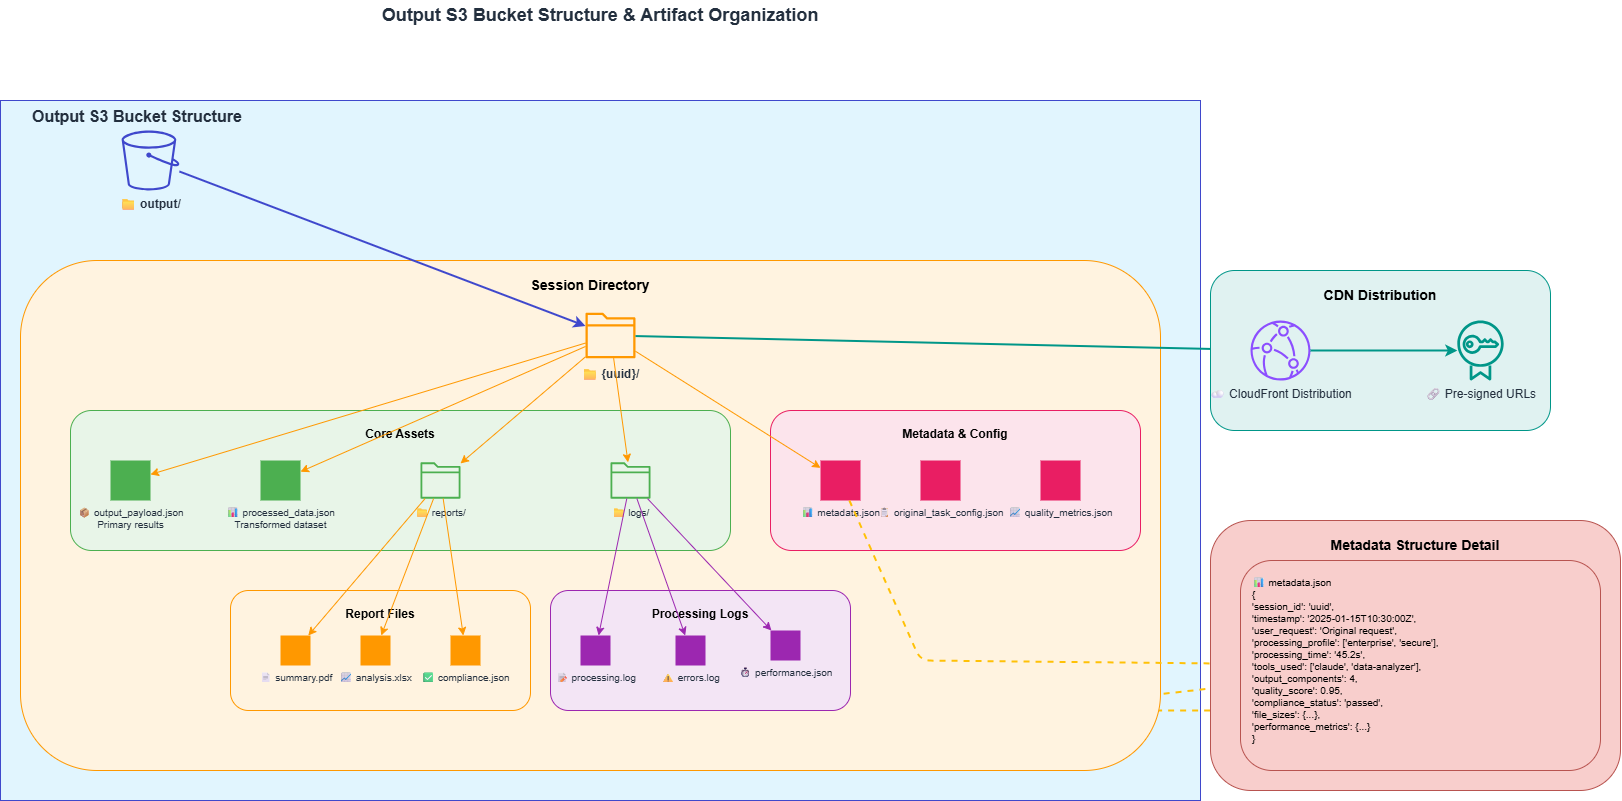

The diagram above was exported from draw.io. Its source (the exported page's mxGraphModel, read from the mxfile embedded in the PNG):
<mxGraphModel dx="1303" dy="659" grid="1" gridSize="10" guides="1" tooltips="1" connect="1" arrows="1" fold="1" page="1" pageScale="1" pageWidth="1400" pageHeight="900" math="0" shadow="0">
  <root>
    <mxCell id="0" />
    <mxCell id="1" parent="0" />
    <mxCell id="title" value="Output S3 Bucket Structure &amp; Artifact Organization" style="text;html=1;strokeColor=none;fillColor=none;align=center;verticalAlign=middle;whiteSpace=wrap;rounded=0;fontSize=18;fontStyle=1;fontColor=#232F3E;" parent="1" vertex="1">
      <mxGeometry x="310" y="50" width="700" height="30" as="geometry" />
    </mxCell>
    <mxCell id="s3-bucket-structure" value="Output S3 Bucket Structure" style="points=[[0,0],[0.25,0],[0.5,0],[0.75,0],[1,0],[1,0.25],[1,0.5],[1,0.75],[1,1],[0.75,1],[0.5,1],[0.25,1],[0,1],[0,0.75],[0,0.5],[0,0.25]];outlineConnect=0;gradientColor=none;html=1;whiteSpace=wrap;fontSize=16;fontStyle=1;container=1;pointerEvents=0;collapsible=0;recursiveResize=0;shape=mxgraph.aws4.group;grIcon=mxgraph.aws4.group_s3_bucket;strokeColor=#3F48CC;fillColor=#E1F5FE;verticalAlign=top;align=left;spacingLeft=30;fontColor=#232F3E;dashed=0;" parent="1" vertex="1">
      <mxGeometry x="60" y="150" width="1200" height="700" as="geometry" />
    </mxCell>
    <mxCell id="root-dir" value="📁 output/" style="sketch=0;outlineConnect=0;fontColor=#232F3E;gradientColor=none;fillColor=#3F48CC;strokeColor=none;dashed=0;verticalLabelPosition=bottom;verticalAlign=top;align=center;html=1;fontSize=12;fontStyle=1;aspect=fixed;pointerEvents=1;shape=mxgraph.aws4.s3;" parent="s3-bucket-structure" vertex="1">
      <mxGeometry x="120" y="30" width="60" height="60" as="geometry" />
    </mxCell>
    <mxCell id="0Qthqk3X6Qb_spCmdpEP-12" value="" style="endArrow=none;dashed=1;html=1;strokeColor=#FFC107;strokeWidth=2;" edge="1" parent="s3-bucket-structure" target="metadata-json-detail">
      <mxGeometry width="50" height="50" relative="1" as="geometry">
        <mxPoint x="938" y="440" as="sourcePoint" />
        <mxPoint x="1340" y="613" as="targetPoint" />
        <Array as="points">
          <mxPoint x="1010" y="610" />
        </Array>
      </mxGeometry>
    </mxCell>
    <mxCell id="0Qthqk3X6Qb_spCmdpEP-13" value="" style="endArrow=none;dashed=1;html=1;strokeColor=#FFC107;strokeWidth=2;" edge="1" parent="s3-bucket-structure" target="metadata-json-detail">
      <mxGeometry width="50" height="50" relative="1" as="geometry">
        <mxPoint x="1050" y="440" as="sourcePoint" />
        <mxPoint x="1452" y="613" as="targetPoint" />
        <Array as="points">
          <mxPoint x="1122" y="610" />
          <mxPoint x="1250" y="610" />
        </Array>
      </mxGeometry>
    </mxCell>
    <mxCell id="0Qthqk3X6Qb_spCmdpEP-81" value="" style="group" vertex="1" connectable="0" parent="s3-bucket-structure">
      <mxGeometry x="20" y="160" width="1140" height="510" as="geometry" />
    </mxCell>
    <mxCell id="0Qthqk3X6Qb_spCmdpEP-80" value="" style="group" vertex="1" connectable="0" parent="0Qthqk3X6Qb_spCmdpEP-81">
      <mxGeometry width="1140" height="510" as="geometry" />
    </mxCell>
    <mxCell id="session-dir" value="Session Directory" style="rounded=1;whiteSpace=wrap;html=1;fillColor=#FFF3E0;strokeColor=#FF9800;fontSize=14;fontStyle=1;verticalAlign=top;spacingTop=10;" parent="0Qthqk3X6Qb_spCmdpEP-80" vertex="1">
      <mxGeometry width="1140" height="510" as="geometry" />
    </mxCell>
    <mxCell id="0Qthqk3X6Qb_spCmdpEP-74" value="" style="group" vertex="1" connectable="0" parent="0Qthqk3X6Qb_spCmdpEP-80">
      <mxGeometry x="750" y="150" width="370" height="140" as="geometry" />
    </mxCell>
    <mxCell id="metadata-config" value="Metadata &amp; Config" style="rounded=1;whiteSpace=wrap;html=1;fillColor=#FCE4EC;strokeColor=#E91E63;fontSize=12;fontStyle=1;verticalAlign=top;spacingTop=10;" parent="0Qthqk3X6Qb_spCmdpEP-74" vertex="1">
      <mxGeometry width="370" height="140" as="geometry" />
    </mxCell>
    <mxCell id="task-config" value="📋 original_task_config.json" style="sketch=0;outlineConnect=0;fontColor=#232F3E;gradientColor=none;fillColor=#E91E63;strokeColor=none;dashed=0;verticalLabelPosition=bottom;verticalAlign=top;align=center;html=1;fontSize=10;fontStyle=0;aspect=fixed;pointerEvents=1;shape=mxgraph.aws4.s3_object;" parent="0Qthqk3X6Qb_spCmdpEP-74" vertex="1">
      <mxGeometry x="150" y="50" width="40" height="40" as="geometry" />
    </mxCell>
    <mxCell id="quality-metrics" value="📈 quality_metrics.json" style="sketch=0;outlineConnect=0;fontColor=#232F3E;gradientColor=none;fillColor=#E91E63;strokeColor=none;dashed=0;verticalLabelPosition=bottom;verticalAlign=top;align=center;html=1;fontSize=10;fontStyle=0;aspect=fixed;pointerEvents=1;shape=mxgraph.aws4.s3_object;" parent="0Qthqk3X6Qb_spCmdpEP-74" vertex="1">
      <mxGeometry x="270" y="50" width="40" height="40" as="geometry" />
    </mxCell>
    <mxCell id="meta-json" value="📊 metadata.json" style="sketch=0;outlineConnect=0;fontColor=#232F3E;gradientColor=none;fillColor=#E91E63;strokeColor=none;dashed=0;verticalLabelPosition=bottom;verticalAlign=top;align=center;html=1;fontSize=10;fontStyle=0;aspect=fixed;pointerEvents=1;shape=mxgraph.aws4.s3_object;" parent="0Qthqk3X6Qb_spCmdpEP-74" vertex="1">
      <mxGeometry x="50" y="50" width="40" height="40" as="geometry" />
    </mxCell>
    <mxCell id="0Qthqk3X6Qb_spCmdpEP-75" value="" style="group" vertex="1" connectable="0" parent="0Qthqk3X6Qb_spCmdpEP-80">
      <mxGeometry x="50" y="150" width="660" height="140" as="geometry" />
    </mxCell>
    <mxCell id="core-assets" value="Core Assets" style="rounded=1;whiteSpace=wrap;html=1;fillColor=#E8F5E8;strokeColor=#4CAF50;fontSize=12;fontStyle=1;verticalAlign=top;spacingTop=10;" parent="0Qthqk3X6Qb_spCmdpEP-75" vertex="1">
      <mxGeometry width="660" height="140" as="geometry" />
    </mxCell>
    <mxCell id="processed-data" value="📊 processed_data.json&#10;Transformed dataset" style="sketch=0;outlineConnect=0;fontColor=#232F3E;gradientColor=none;fillColor=#4CAF50;strokeColor=none;dashed=0;verticalLabelPosition=bottom;verticalAlign=top;align=center;html=1;fontSize=10;fontStyle=0;aspect=fixed;pointerEvents=1;shape=mxgraph.aws4.s3_object;" parent="0Qthqk3X6Qb_spCmdpEP-75" vertex="1">
      <mxGeometry x="190" y="50" width="40" height="40" as="geometry" />
    </mxCell>
    <mxCell id="output-payload" value="📦 output_payload.json&#10;Primary results" style="sketch=0;outlineConnect=0;fontColor=#232F3E;gradientColor=none;fillColor=#4CAF50;strokeColor=none;dashed=0;verticalLabelPosition=bottom;verticalAlign=top;align=center;html=1;fontSize=10;fontStyle=0;aspect=fixed;pointerEvents=1;shape=mxgraph.aws4.s3_object;" parent="0Qthqk3X6Qb_spCmdpEP-75" vertex="1">
      <mxGeometry x="40" y="50" width="40" height="40" as="geometry" />
    </mxCell>
    <mxCell id="logs-dir" value="📁 logs/" style="sketch=0;outlineConnect=0;fontColor=#232F3E;gradientColor=none;fillColor=#4CAF50;strokeColor=none;dashed=0;verticalLabelPosition=bottom;verticalAlign=top;align=center;html=1;fontSize=10;fontStyle=0;aspect=fixed;pointerEvents=1;shape=mxgraph.aws4.folder;" parent="0Qthqk3X6Qb_spCmdpEP-75" vertex="1">
      <mxGeometry x="540" y="50" width="40" height="40" as="geometry" />
    </mxCell>
    <mxCell id="reports-dir" value="📁 reports/" style="sketch=0;outlineConnect=0;fontColor=#232F3E;gradientColor=none;fillColor=#4CAF50;strokeColor=none;dashed=0;verticalLabelPosition=bottom;verticalAlign=top;align=center;html=1;fontSize=10;fontStyle=0;aspect=fixed;pointerEvents=1;shape=mxgraph.aws4.folder;" parent="0Qthqk3X6Qb_spCmdpEP-75" vertex="1">
      <mxGeometry x="350" y="50" width="40" height="40" as="geometry" />
    </mxCell>
    <mxCell id="0Qthqk3X6Qb_spCmdpEP-76" value="" style="group" vertex="1" connectable="0" parent="0Qthqk3X6Qb_spCmdpEP-80">
      <mxGeometry x="210" y="330" width="300" height="120" as="geometry" />
    </mxCell>
    <mxCell id="report-files" value="Report Files" style="rounded=1;whiteSpace=wrap;html=1;fillColor=#FFF3E0;strokeColor=#FF9800;fontSize=12;fontStyle=1;verticalAlign=top;spacingTop=10;" parent="0Qthqk3X6Qb_spCmdpEP-76" vertex="1">
      <mxGeometry width="300" height="120" as="geometry" />
    </mxCell>
    <mxCell id="compliance-report" value="✅ compliance.json" style="sketch=0;outlineConnect=0;fontColor=#232F3E;gradientColor=none;fillColor=#FF9800;strokeColor=none;dashed=0;verticalLabelPosition=bottom;verticalAlign=top;align=center;html=1;fontSize=10;fontStyle=0;aspect=fixed;pointerEvents=1;shape=mxgraph.aws4.s3_object;" parent="0Qthqk3X6Qb_spCmdpEP-76" vertex="1">
      <mxGeometry x="220" y="45" width="30" height="30" as="geometry" />
    </mxCell>
    <mxCell id="detailed-analysis" value="📈 analysis.xlsx" style="sketch=0;outlineConnect=0;fontColor=#232F3E;gradientColor=none;fillColor=#FF9800;strokeColor=none;dashed=0;verticalLabelPosition=bottom;verticalAlign=top;align=center;html=1;fontSize=10;fontStyle=0;aspect=fixed;pointerEvents=1;shape=mxgraph.aws4.s3_object;" parent="0Qthqk3X6Qb_spCmdpEP-76" vertex="1">
      <mxGeometry x="130" y="45" width="30" height="30" as="geometry" />
    </mxCell>
    <mxCell id="summary-report" value="📄 summary.pdf" style="sketch=0;outlineConnect=0;fontColor=#232F3E;gradientColor=none;fillColor=#FF9800;strokeColor=none;dashed=0;verticalLabelPosition=bottom;verticalAlign=top;align=center;html=1;fontSize=10;fontStyle=0;aspect=fixed;pointerEvents=1;shape=mxgraph.aws4.s3_object;" parent="0Qthqk3X6Qb_spCmdpEP-76" vertex="1">
      <mxGeometry x="50" y="45" width="30" height="30" as="geometry" />
    </mxCell>
    <mxCell id="0Qthqk3X6Qb_spCmdpEP-77" value="" style="group" vertex="1" connectable="0" parent="0Qthqk3X6Qb_spCmdpEP-80">
      <mxGeometry x="530" y="330" width="300" height="120" as="geometry" />
    </mxCell>
    <mxCell id="processing-logs" value="Processing Logs" style="rounded=1;whiteSpace=wrap;html=1;fillColor=#F3E5F5;strokeColor=#9C27B0;fontSize=12;fontStyle=1;verticalAlign=top;spacingTop=10;" parent="0Qthqk3X6Qb_spCmdpEP-77" vertex="1">
      <mxGeometry width="300" height="120" as="geometry" />
    </mxCell>
    <mxCell id="error-log" value="⚠ errors.log" style="sketch=0;outlineConnect=0;fontColor=#232F3E;gradientColor=none;fillColor=#9C27B0;strokeColor=none;dashed=0;verticalLabelPosition=bottom;verticalAlign=top;align=center;html=1;fontSize=10;fontStyle=0;aspect=fixed;pointerEvents=1;shape=mxgraph.aws4.s3_object;" parent="0Qthqk3X6Qb_spCmdpEP-77" vertex="1">
      <mxGeometry x="125" y="45" width="30" height="30" as="geometry" />
    </mxCell>
    <mxCell id="performance-log" value="⏱ performance.json" style="sketch=0;outlineConnect=0;fontColor=#232F3E;gradientColor=none;fillColor=#9C27B0;strokeColor=none;dashed=0;verticalLabelPosition=bottom;verticalAlign=top;align=center;html=1;fontSize=10;fontStyle=0;aspect=fixed;pointerEvents=1;shape=mxgraph.aws4.s3_object;" parent="0Qthqk3X6Qb_spCmdpEP-77" vertex="1">
      <mxGeometry x="220" y="40" width="30" height="30" as="geometry" />
    </mxCell>
    <mxCell id="processing-log" value="📝 processing.log" style="sketch=0;outlineConnect=0;fontColor=#232F3E;gradientColor=none;fillColor=#9C27B0;strokeColor=none;dashed=0;verticalLabelPosition=bottom;verticalAlign=top;align=center;html=1;fontSize=10;fontStyle=0;aspect=fixed;pointerEvents=1;shape=mxgraph.aws4.s3_object;" parent="0Qthqk3X6Qb_spCmdpEP-77" vertex="1">
      <mxGeometry x="30" y="45" width="30" height="30" as="geometry" />
    </mxCell>
    <mxCell id="conn9" value="" style="endArrow=classic;html=1;rounded=0;strokeColor=#FF9800;strokeWidth=1;" parent="0Qthqk3X6Qb_spCmdpEP-80" source="reports-dir" target="compliance-report" edge="1">
      <mxGeometry width="50" height="50" relative="1" as="geometry">
        <mxPoint x="220" y="100" as="sourcePoint" />
        <mxPoint x="270" y="50" as="targetPoint" />
      </mxGeometry>
    </mxCell>
    <mxCell id="conn8" value="" style="endArrow=classic;html=1;rounded=0;strokeColor=#FF9800;strokeWidth=1;" parent="0Qthqk3X6Qb_spCmdpEP-80" source="reports-dir" target="detailed-analysis" edge="1">
      <mxGeometry width="50" height="50" relative="1" as="geometry">
        <mxPoint x="220" y="100" as="sourcePoint" />
        <mxPoint x="270" y="50" as="targetPoint" />
      </mxGeometry>
    </mxCell>
    <mxCell id="conn7" value="" style="endArrow=classic;html=1;rounded=0;strokeColor=#FF9800;strokeWidth=1;" parent="0Qthqk3X6Qb_spCmdpEP-80" source="reports-dir" target="summary-report" edge="1">
      <mxGeometry width="50" height="50" relative="1" as="geometry">
        <mxPoint x="220" y="100" as="sourcePoint" />
        <mxPoint x="270" y="50" as="targetPoint" />
      </mxGeometry>
    </mxCell>
    <mxCell id="conn11" value="" style="endArrow=classic;html=1;rounded=0;strokeColor=#9C27B0;strokeWidth=1;" parent="0Qthqk3X6Qb_spCmdpEP-80" source="logs-dir" target="error-log" edge="1">
      <mxGeometry width="50" height="50" relative="1" as="geometry">
        <mxPoint x="220" y="100" as="sourcePoint" />
        <mxPoint x="270" y="50" as="targetPoint" />
      </mxGeometry>
    </mxCell>
    <mxCell id="conn12" value="" style="endArrow=classic;html=1;rounded=0;strokeColor=#9C27B0;strokeWidth=1;" parent="0Qthqk3X6Qb_spCmdpEP-80" source="logs-dir" target="performance-log" edge="1">
      <mxGeometry width="50" height="50" relative="1" as="geometry">
        <mxPoint x="210" y="180" as="sourcePoint" />
        <mxPoint x="260" y="130" as="targetPoint" />
      </mxGeometry>
    </mxCell>
    <mxCell id="conn10" value="" style="endArrow=classic;html=1;rounded=0;strokeColor=#9C27B0;strokeWidth=1;" parent="0Qthqk3X6Qb_spCmdpEP-80" source="logs-dir" target="processing-log" edge="1">
      <mxGeometry width="50" height="50" relative="1" as="geometry">
        <mxPoint x="220" y="100" as="sourcePoint" />
        <mxPoint x="270" y="50" as="targetPoint" />
      </mxGeometry>
    </mxCell>
    <mxCell id="uuid-dir" value="📁 {uuid}/" style="sketch=0;outlineConnect=0;fontColor=#232F3E;gradientColor=none;fillColor=#FF9800;strokeColor=none;dashed=0;verticalLabelPosition=bottom;verticalAlign=top;align=center;html=1;fontSize=12;fontStyle=1;aspect=fixed;pointerEvents=1;shape=mxgraph.aws4.folder;" parent="0Qthqk3X6Qb_spCmdpEP-81" vertex="1">
      <mxGeometry x="565" y="50" width="50" height="50" as="geometry" />
    </mxCell>
    <mxCell id="conn6" value="" style="endArrow=classic;html=1;rounded=0;strokeColor=#FF9800;strokeWidth=1;" parent="0Qthqk3X6Qb_spCmdpEP-81" source="uuid-dir" target="meta-json" edge="1">
      <mxGeometry width="50" height="50" relative="1" as="geometry">
        <mxPoint x="210" y="180" as="sourcePoint" />
        <mxPoint x="260" y="130" as="targetPoint" />
      </mxGeometry>
    </mxCell>
    <mxCell id="conn2" value="" style="endArrow=classic;html=1;rounded=0;strokeColor=#FF9800;strokeWidth=1;" parent="0Qthqk3X6Qb_spCmdpEP-81" source="uuid-dir" target="output-payload" edge="1">
      <mxGeometry width="50" height="50" relative="1" as="geometry">
        <mxPoint x="210" y="180" as="sourcePoint" />
        <mxPoint x="260" y="130" as="targetPoint" />
      </mxGeometry>
    </mxCell>
    <mxCell id="conn3" value="" style="endArrow=classic;html=1;rounded=0;strokeColor=#FF9800;strokeWidth=1;" parent="0Qthqk3X6Qb_spCmdpEP-81" source="uuid-dir" target="processed-data" edge="1">
      <mxGeometry width="50" height="50" relative="1" as="geometry">
        <mxPoint x="220" y="100" as="sourcePoint" />
        <mxPoint x="270" y="50" as="targetPoint" />
      </mxGeometry>
    </mxCell>
    <mxCell id="conn5" value="" style="endArrow=classic;html=1;rounded=0;strokeColor=#FF9800;strokeWidth=1;" parent="0Qthqk3X6Qb_spCmdpEP-81" source="uuid-dir" target="logs-dir" edge="1">
      <mxGeometry width="50" height="50" relative="1" as="geometry">
        <mxPoint x="220" y="100" as="sourcePoint" />
        <mxPoint x="270" y="50" as="targetPoint" />
      </mxGeometry>
    </mxCell>
    <mxCell id="conn4" value="" style="endArrow=classic;html=1;rounded=0;strokeColor=#FF9800;strokeWidth=1;" parent="0Qthqk3X6Qb_spCmdpEP-81" source="uuid-dir" target="reports-dir" edge="1">
      <mxGeometry width="50" height="50" relative="1" as="geometry">
        <mxPoint x="220" y="100" as="sourcePoint" />
        <mxPoint x="270" y="50" as="targetPoint" />
      </mxGeometry>
    </mxCell>
    <mxCell id="conn1" value="" style="endArrow=classic;html=1;rounded=0;strokeColor=#3F48CC;strokeWidth=2;" parent="s3-bucket-structure" source="root-dir" target="uuid-dir" edge="1">
      <mxGeometry width="50" height="50" relative="1" as="geometry">
        <mxPoint x="240" y="300" as="sourcePoint" />
        <mxPoint x="290" y="250" as="targetPoint" />
      </mxGeometry>
    </mxCell>
    <mxCell id="conn13" value="" style="endArrow=classic;html=1;rounded=0;strokeColor=#009688;strokeWidth=2;" parent="1" source="uuid-dir" target="cloudfront-dist" edge="1">
      <mxGeometry width="50" height="50" relative="1" as="geometry">
        <mxPoint x="300" y="400" as="sourcePoint" />
        <mxPoint x="350" y="350" as="targetPoint" />
      </mxGeometry>
    </mxCell>
    <mxCell id="conn15" value="" style="endArrow=none;dashed=1;html=1;strokeColor=#FFC107;strokeWidth=2;" parent="1" source="meta-json" target="metadata-json-detail" edge="1">
      <mxGeometry width="50" height="50" relative="1" as="geometry">
        <mxPoint x="300" y="400" as="sourcePoint" />
        <mxPoint x="350" y="350" as="targetPoint" />
        <Array as="points">
          <mxPoint x="980" y="710" />
        </Array>
      </mxGeometry>
    </mxCell>
    <mxCell id="0Qthqk3X6Qb_spCmdpEP-78" value="" style="group" vertex="1" connectable="0" parent="1">
      <mxGeometry x="1270" y="320" width="340" height="160" as="geometry" />
    </mxCell>
    <mxCell id="cdn-distribution" value="CDN Distribution" style="rounded=1;whiteSpace=wrap;html=1;fillColor=#E0F2F1;strokeColor=#009688;fontSize=14;fontStyle=1;verticalAlign=top;spacingTop=10;" parent="0Qthqk3X6Qb_spCmdpEP-78" vertex="1">
      <mxGeometry width="340" height="160" as="geometry" />
    </mxCell>
    <mxCell id="cloudfront-dist" value="☁ CloudFront Distribution" style="sketch=0;outlineConnect=0;fontColor=#232F3E;gradientColor=none;fillColor=#8C4FFF;strokeColor=none;dashed=0;verticalLabelPosition=bottom;verticalAlign=top;align=center;html=1;fontSize=12;fontStyle=0;aspect=fixed;pointerEvents=1;shape=mxgraph.aws4.cloudfront;" parent="0Qthqk3X6Qb_spCmdpEP-78" vertex="1">
      <mxGeometry x="40" y="50" width="60" height="60" as="geometry" />
    </mxCell>
    <mxCell id="signed-urls" value="🔗 Pre-signed URLs" style="sketch=0;outlineConnect=0;fontColor=#232F3E;gradientColor=none;fillColor=#009688;strokeColor=none;dashed=0;verticalLabelPosition=bottom;verticalAlign=top;align=center;html=1;fontSize=12;fontStyle=0;aspect=fixed;pointerEvents=1;shape=mxgraph.aws4.certificate_manager;" parent="0Qthqk3X6Qb_spCmdpEP-78" vertex="1">
      <mxGeometry x="240" y="50" width="60" height="60" as="geometry" />
    </mxCell>
    <mxCell id="conn14" value="" style="endArrow=classic;html=1;rounded=0;strokeColor=#009688;strokeWidth=2;" parent="0Qthqk3X6Qb_spCmdpEP-78" source="cloudfront-dist" target="signed-urls" edge="1">
      <mxGeometry width="50" height="50" relative="1" as="geometry">
        <mxPoint x="-990" y="90" as="sourcePoint" />
        <mxPoint x="-940" y="40" as="targetPoint" />
      </mxGeometry>
    </mxCell>
    <mxCell id="0Qthqk3X6Qb_spCmdpEP-79" value="" style="group" vertex="1" connectable="0" parent="1">
      <mxGeometry x="1270" y="570" width="410" height="270" as="geometry" />
    </mxCell>
    <mxCell id="metadata-detail" value="Metadata Structure Detail" style="rounded=1;whiteSpace=wrap;html=1;fillColor=#f8cecc;strokeColor=#b85450;fontSize=14;fontStyle=1;verticalAlign=top;spacingTop=10;" parent="0Qthqk3X6Qb_spCmdpEP-79" vertex="1">
      <mxGeometry width="410" height="270" as="geometry" />
    </mxCell>
    <mxCell id="metadata-json-detail" value="📊 metadata.json&#10;{&#10;  'session_id': 'uuid',&#10;  'timestamp': '2025-01-15T10:30:00Z',&#10;  'user_request': 'Original request',&#10;  'processing_profile': ['enterprise', 'secure'],&#10;  'processing_time': '45.2s',&#10;  'tools_used': ['claude', 'data-analyzer'],&#10;  'output_components': 4,&#10;  'quality_score': 0.95,&#10;  'compliance_status': 'passed',&#10;  'file_sizes': {...},&#10;  'performance_metrics': {...}&#10;}" style="rounded=1;whiteSpace=wrap;html=1;fillColor=#f8cecc;strokeColor=#b85450;fontSize=10;fontStyle=0;align=left;verticalAlign=top;spacingTop=10;spacingLeft=10;" parent="0Qthqk3X6Qb_spCmdpEP-79" vertex="1">
      <mxGeometry x="30" y="40" width="360" height="210" as="geometry" />
    </mxCell>
  </root>
</mxGraphModel>